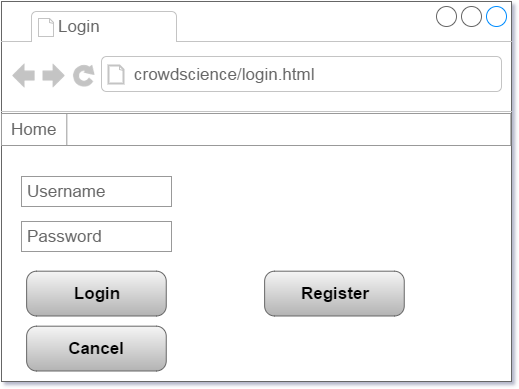

The diagram above was exported from draw.io. Its source (the exported page's mxGraphModel, read from the mxfile embedded in the PNG):
<mxGraphModel dx="794" dy="456" grid="1" gridSize="10" guides="1" tooltips="1" connect="1" arrows="1" fold="1" page="1" pageScale="1" pageWidth="826" pageHeight="1169" background="#ffffff" math="0" shadow="0">
  <root>
    <mxCell id="0" />
    <mxCell id="1" parent="0" />
    <mxCell id="48" value="" style="strokeWidth=1;shadow=0;dashed=0;align=center;html=1;shape=mxgraph.mockup.containers.browserWindow;rSize=0;fillColor=#ffffff;strokeColor=#666666;mainText=,;glass=0;fontColor=#000000;" parent="1" vertex="1">
      <mxGeometry x="10" y="690" width="510" height="380" as="geometry" />
    </mxCell>
    <mxCell id="49" value="Login" style="strokeWidth=1;shadow=0;dashed=0;align=center;html=1;shape=mxgraph.mockup.containers.anchor;fontSize=17;fontColor=#666666;align=left;" parent="48" vertex="1">
      <mxGeometry x="54.28364688856729" y="12" width="81.18668596237337" height="26" as="geometry" />
    </mxCell>
    <mxCell id="50" value="&lt;span&gt;crowdscience/login.html&lt;/span&gt;" style="strokeWidth=1;shadow=0;dashed=0;align=center;html=1;shape=mxgraph.mockup.containers.anchor;rSize=0;fontSize=17;fontColor=#666666;align=left;" parent="48" vertex="1">
      <mxGeometry x="130" y="60" width="360" height="26" as="geometry" />
    </mxCell>
    <mxCell id="53" value="" style="strokeWidth=1;shadow=0;dashed=0;align=center;html=1;shape=mxgraph.mockup.forms.rrect;rSize=0;strokeColor=#999999;fillColor=#ffffff;glass=0;" parent="48" vertex="1">
      <mxGeometry y="112" width="509.2619392185239" height="32" as="geometry" />
    </mxCell>
    <mxCell id="54" value="Home" style="strokeWidth=1;shadow=0;dashed=0;align=center;html=1;shape=mxgraph.mockup.forms.rrect;rSize=0;fontSize=17;fontColor=#666666;strokeColor=#999999;fillColor=none;" parent="53" vertex="1">
      <mxGeometry width="65.28999220750306" height="32" as="geometry" />
    </mxCell>
    <mxCell id="60" value="Password" style="strokeWidth=1;shadow=0;dashed=0;align=center;html=1;shape=mxgraph.mockup.forms.pwField;strokeColor=#999999;mainText=;align=left;fillColor=#ffffff;fontColor=#666666;fontSize=17;spacingLeft=3;glass=0;" parent="48" vertex="1">
      <mxGeometry x="20" y="220" width="150" height="30" as="geometry" />
    </mxCell>
    <mxCell id="61" value="Username" style="strokeWidth=1;shadow=0;dashed=0;align=center;html=1;shape=mxgraph.mockup.forms.pwField;strokeColor=#999999;mainText=;align=left;fillColor=#ffffff;fontColor=#666666;fontSize=17;spacingLeft=3;glass=0;" parent="48" vertex="1">
      <mxGeometry x="20" y="175" width="150" height="30" as="geometry" />
    </mxCell>
    <mxCell id="62" value="Login" style="strokeWidth=1;shadow=0;dashed=0;align=center;html=1;shape=mxgraph.mockup.buttons.button;fontColor=#000000;mainText=;buttonStyle=round;fontSize=17;fontStyle=1;whiteSpace=wrap;glass=0;labelBorderColor=none;labelBackgroundColor=none;plain-gray" parent="48" vertex="1">
      <mxGeometry x="25.13846153846157" y="269.655172413793" width="139.6153846153846" height="44.827586206896555" as="geometry" />
    </mxCell>
    <mxCell id="63" value="Register" style="strokeWidth=1;shadow=0;dashed=0;align=center;html=1;shape=mxgraph.mockup.buttons.button;fontColor=#000000;mainText=;buttonStyle=round;fontSize=17;fontStyle=1;whiteSpace=wrap;glass=0;labelBorderColor=none;labelBackgroundColor=none;plain-gray" parent="48" vertex="1">
      <mxGeometry x="263.13846153846157" y="269.655172413793" width="139.6153846153846" height="44.827586206896555" as="geometry" />
    </mxCell>
    <mxCell id="64" value="Cancel" style="strokeWidth=1;shadow=0;dashed=0;align=center;html=1;shape=mxgraph.mockup.buttons.button;fontColor=#000000;mainText=;buttonStyle=round;fontSize=17;fontStyle=1;whiteSpace=wrap;glass=0;labelBorderColor=none;labelBackgroundColor=none;plain-gray" parent="48" vertex="1">
      <mxGeometry x="25.13846153846157" y="324.655172413793" width="139.6153846153846" height="44.827586206896555" as="geometry" />
    </mxCell>
  </root>
</mxGraphModel>